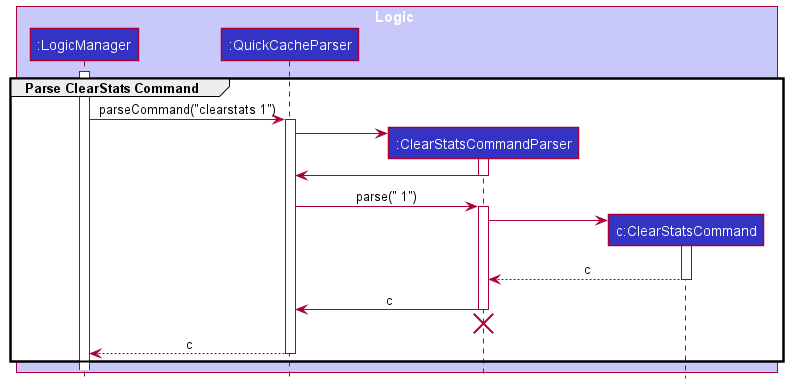

The diagram above was rendered by PlantUML. Its source (embedded in the PNG):
@startuml
!include style.puml

group Parse ClearStats Command
box Logic LOGIC_COLOR_T1
participant ":LogicManager" as LogicManager LOGIC_COLOR
participant ":QuickCacheParser" as QuickCacheParser LOGIC_COLOR
participant ":ClearStatsCommandParser" as ClearStatsCommandParser LOGIC_COLOR
participant "c:ClearStatsCommand" as ClearStatsCommand LOGIC_COLOR
end box

activate LogicManager

LogicManager -> QuickCacheParser : parseCommand("clearstats 1")
activate QuickCacheParser

create ClearStatsCommandParser
QuickCacheParser -> ClearStatsCommandParser
activate ClearStatsCommandParser

ClearStatsCommandParser -> QuickCacheParser
deactivate ClearStatsCommandParser

QuickCacheParser -> ClearStatsCommandParser : parse(" 1")
activate ClearStatsCommandParser

create ClearStatsCommand
ClearStatsCommandParser -> ClearStatsCommand
activate ClearStatsCommand

ClearStatsCommand --> ClearStatsCommandParser : c
deactivate ClearStatsCommand

ClearStatsCommandParser -> QuickCacheParser : c
deactivate ClearStatsCommandParser

'Hidden arrow to position the destroy marker below the end of the activation bar.
ClearStatsCommandParser -[hidden]-> QuickCacheParser
destroy ClearStatsCommandParser

QuickCacheParser --> LogicManager : c
deactivate QuickCacheParser
end
@enduml